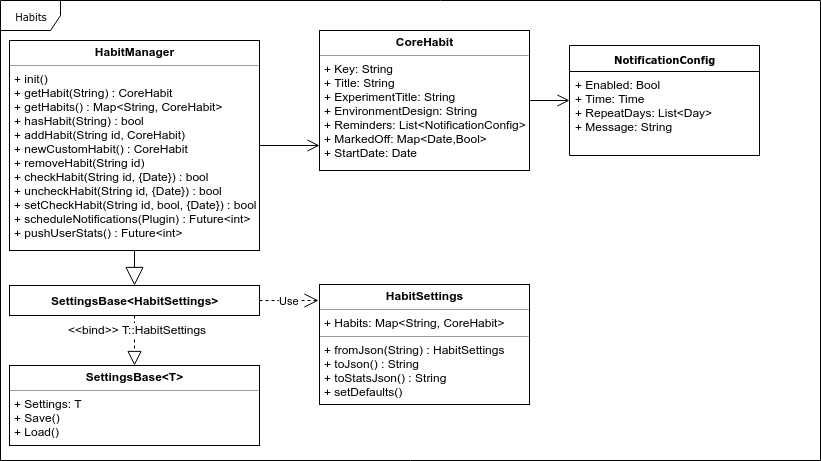

The diagram above was exported from draw.io. Its source (the exported page's mxGraphModel, read from the mxfile embedded in the PNG):
<mxGraphModel dx="1394" dy="728" grid="1" gridSize="10" guides="1" tooltips="1" connect="1" arrows="1" fold="1" page="1" pageScale="1" pageWidth="850" pageHeight="1100" background="#ffffff" math="0" shadow="0">
  <root>
    <mxCell id="0" />
    <mxCell id="1" parent="0" />
    <mxCell id="17acba5748e5396b-1" value="Habits" style="shape=umlFrame;whiteSpace=wrap;html=1;rounded=0;shadow=0;comic=0;labelBackgroundColor=none;strokeColor=#000000;strokeWidth=1;fillColor=#ffffff;fontFamily=Verdana;fontSize=10;fontColor=#000000;align=center;" parent="1" vertex="1">
      <mxGeometry x="21" y="20" width="820" height="460" as="geometry" />
    </mxCell>
    <mxCell id="5d2195bd80daf111-15" value="&lt;p style=&quot;margin: 0px ; margin-top: 4px ; text-align: center&quot;&gt;&lt;b&gt;CoreHabit&lt;/b&gt;&lt;/p&gt;&lt;hr size=&quot;1&quot;&gt;&lt;p style=&quot;margin: 0px ; margin-left: 4px&quot;&gt;+ Key: String&lt;br&gt;+ Title: String&lt;br&gt;+ ExperimentTitle: String&lt;br&gt;+ EnvironmentDesign: String&lt;br&gt;+ Reminders: List&amp;lt;NotificationConfig&amp;gt;&lt;br&gt;+ MarkedOff: Map&amp;lt;Date,Bool&amp;gt;&lt;br&gt;+ StartDate: Date&lt;br&gt;&lt;/p&gt;&lt;p&gt;&lt;br&gt;&lt;/p&gt;" style="verticalAlign=top;align=left;overflow=fill;fontSize=12;fontFamily=Helvetica;html=1;rounded=0;shadow=0;comic=0;labelBackgroundColor=none;strokeColor=#000000;strokeWidth=1;fillColor=#ffffff;" parent="1" vertex="1">
      <mxGeometry x="340" y="50" width="210" height="140" as="geometry" />
    </mxCell>
    <mxCell id="5d2195bd80daf111-25" style="edgeStyle=orthogonalEdgeStyle;rounded=0;html=1;labelBackgroundColor=none;startFill=0;endArrow=open;endFill=0;endSize=10;fontFamily=Verdana;fontSize=10;" parent="1" source="5d2195bd80daf111-19" target="5d2195bd80daf111-15" edge="1">
      <mxGeometry relative="1" as="geometry">
        <Array as="points">
          <mxPoint x="370" y="130" />
          <mxPoint x="370" y="90" />
        </Array>
      </mxGeometry>
    </mxCell>
    <mxCell id="5d2195bd80daf111-19" value="&lt;p style=&quot;margin: 0px ; margin-top: 4px ; text-align: center&quot;&gt;&lt;b&gt;HabitManager&lt;/b&gt;&lt;/p&gt;&lt;hr size=&quot;1&quot;&gt;&lt;p style=&quot;margin: 0px ; margin-left: 4px&quot;&gt;&lt;/p&gt;&lt;p style=&quot;margin: 0px ; margin-left: 4px&quot;&gt;+ init()&lt;/p&gt;&lt;p style=&quot;margin: 0px ; margin-left: 4px&quot;&gt;+ getHabit(String) : CoreHabit&lt;/p&gt;&lt;p style=&quot;margin: 0px ; margin-left: 4px&quot;&gt;+ getHabits() : Map&amp;lt;String, CoreHabit&amp;gt;&lt;/p&gt;&lt;p style=&quot;margin: 0px ; margin-left: 4px&quot;&gt;+ hasHabit(String) : bool&lt;/p&gt;&lt;p style=&quot;margin: 0px ; margin-left: 4px&quot;&gt;+ addHabit(String id, CoreHabit)&lt;/p&gt;&lt;p style=&quot;margin: 0px ; margin-left: 4px&quot;&gt;+ newCustomHabit() : CoreHabit&lt;/p&gt;&lt;p style=&quot;margin: 0px ; margin-left: 4px&quot;&gt;+ removeHabit(String id)&lt;/p&gt;&lt;p style=&quot;margin: 0px ; margin-left: 4px&quot;&gt;+ checkHabit(String id, {Date}) : bool&lt;/p&gt;&lt;p style=&quot;margin: 0px ; margin-left: 4px&quot;&gt;+ uncheckHabit(String id, {Date}) : bool&lt;/p&gt;&lt;p style=&quot;margin: 0px ; margin-left: 4px&quot;&gt;+ setCheckHabit(String id, bool, {Date}) : bool&lt;/p&gt;&lt;p style=&quot;margin: 0px ; margin-left: 4px&quot;&gt;+ scheduleNotifications(Plugin) : Future&amp;lt;int&amp;gt;&lt;/p&gt;&lt;p style=&quot;margin: 0px ; margin-left: 4px&quot;&gt;+ pushUserStats() : Future&amp;lt;int&amp;gt;&lt;/p&gt;" style="verticalAlign=top;align=left;overflow=fill;fontSize=12;fontFamily=Helvetica;html=1;rounded=0;shadow=0;comic=0;labelBackgroundColor=none;strokeColor=#000000;strokeWidth=1;fillColor=#ffffff;" parent="1" vertex="1">
      <mxGeometry x="30" y="60" width="250" height="210" as="geometry" />
    </mxCell>
    <mxCell id="5d2195bd80daf111-5" value="&lt;b&gt;NotificationConfig&lt;/b&gt;" style="swimlane;html=1;fontStyle=0;childLayout=stackLayout;horizontal=1;startSize=26;fillColor=none;horizontalStack=0;resizeParent=1;resizeLast=0;collapsible=1;marginBottom=0;swimlaneFillColor=#ffffff;rounded=0;shadow=0;comic=0;labelBackgroundColor=none;strokeColor=#000000;strokeWidth=1;fontFamily=Verdana;fontSize=10;fontColor=#000000;align=center;" parent="1" vertex="1">
      <mxGeometry x="590" y="65" width="190" height="110" as="geometry" />
    </mxCell>
    <mxCell id="5d2195bd80daf111-6" value="&lt;span&gt;+ Enabled: Bool&lt;/span&gt;&lt;br&gt;&lt;span&gt;+ Time: Time&lt;/span&gt;&lt;br&gt;&lt;span&gt;+ RepeatDays: List&amp;lt;Day&amp;gt;&lt;/span&gt;&lt;br&gt;&lt;span&gt;+ Message: String&lt;br&gt;&lt;br&gt;&lt;/span&gt;" style="text;html=1;strokeColor=none;fillColor=none;align=left;verticalAlign=top;spacingLeft=4;spacingRight=4;whiteSpace=wrap;overflow=hidden;rotatable=0;points=[[0,0.5],[1,0.5]];portConstraint=eastwest;" parent="5d2195bd80daf111-5" vertex="1">
      <mxGeometry y="26" width="190" height="84" as="geometry" />
    </mxCell>
    <mxCell id="2" style="edgeStyle=orthogonalEdgeStyle;rounded=0;html=1;labelBackgroundColor=none;startFill=0;endArrow=open;endFill=0;endSize=10;fontFamily=Verdana;fontSize=10;" parent="1" source="5d2195bd80daf111-15" target="5d2195bd80daf111-5" edge="1">
      <mxGeometry relative="1" as="geometry">
        <Array as="points" />
        <mxPoint x="560" y="330" as="sourcePoint" />
        <mxPoint x="685" y="300" as="targetPoint" />
      </mxGeometry>
    </mxCell>
    <mxCell id="900RqOB61fyW2QEuRg_g-11" value="&lt;p style=&quot;margin: 0px ; margin-top: 4px ; text-align: center&quot;&gt;&lt;b&gt;SettingsBase&amp;lt;T&amp;gt;&lt;/b&gt;&lt;/p&gt;&lt;hr size=&quot;1&quot;&gt;&lt;p style=&quot;margin: 0px ; margin-left: 4px&quot;&gt;+ Settings: T&lt;/p&gt;&lt;p style=&quot;margin: 0px ; margin-left: 4px&quot;&gt;+ Save()&lt;/p&gt;&lt;p style=&quot;margin: 0px ; margin-left: 4px&quot;&gt;+ Load()&lt;/p&gt;" style="verticalAlign=top;align=left;overflow=fill;fontSize=12;fontFamily=Helvetica;html=1;rounded=0;shadow=0;comic=0;labelBackgroundColor=none;strokeColor=#000000;strokeWidth=1;fillColor=#ffffff;" parent="1" vertex="1">
      <mxGeometry x="30" y="385" width="250" height="80" as="geometry" />
    </mxCell>
    <mxCell id="900RqOB61fyW2QEuRg_g-12" value="" style="endArrow=block;endSize=16;endFill=0;exitX=0.5;exitY=1;exitDx=0;exitDy=0;entryX=0.5;entryY=0;entryDx=0;entryDy=0;html=1;" parent="1" source="5d2195bd80daf111-19" target="900RqOB61fyW2QEuRg_g-14" edge="1">
      <mxGeometry x="-0.2727" width="160" relative="1" as="geometry">
        <mxPoint x="290" y="220" as="sourcePoint" />
        <mxPoint x="140" y="200" as="targetPoint" />
        <mxPoint as="offset" />
      </mxGeometry>
    </mxCell>
    <mxCell id="900RqOB61fyW2QEuRg_g-13" value="&lt;p style=&quot;margin: 0px ; margin-top: 4px ; text-align: center&quot;&gt;&lt;b&gt;HabitSettings&lt;/b&gt;&lt;/p&gt;&lt;hr size=&quot;1&quot;&gt;&lt;p style=&quot;margin: 0px ; margin-left: 4px&quot;&gt;+ Habits: Map&amp;lt;String, CoreHabit&amp;gt;&lt;br&gt;&lt;/p&gt;&lt;hr size=&quot;1&quot;&gt;&lt;p style=&quot;margin: 0px ; margin-left: 4px&quot;&gt;+ fromJson(String) : HabitSettings&lt;br&gt;+ toJson() : String&lt;/p&gt;&lt;p style=&quot;margin: 0px ; margin-left: 4px&quot;&gt;+ toStatsJson() : String&lt;/p&gt;&lt;p style=&quot;margin: 0px ; margin-left: 4px&quot;&gt;+ setDefaults()&lt;/p&gt;" style="verticalAlign=top;align=left;overflow=fill;fontSize=12;fontFamily=Helvetica;html=1;rounded=0;shadow=0;comic=0;labelBackgroundColor=none;strokeColor=#000000;strokeWidth=1;fillColor=#ffffff;" parent="1" vertex="1">
      <mxGeometry x="340" y="304" width="210" height="120" as="geometry" />
    </mxCell>
    <mxCell id="900RqOB61fyW2QEuRg_g-14" value="&lt;b&gt;SettingsBase&amp;lt;HabitSettings&amp;gt;&lt;/b&gt;" style="html=1;" parent="1" vertex="1">
      <mxGeometry x="30" y="305" width="250" height="30" as="geometry" />
    </mxCell>
    <mxCell id="900RqOB61fyW2QEuRg_g-16" value="" style="endArrow=block;dashed=1;endFill=0;endSize=12;html=1;exitX=0.5;exitY=1;exitDx=0;exitDy=0;entryX=0.5;entryY=0;entryDx=0;entryDy=0;" parent="1" source="900RqOB61fyW2QEuRg_g-14" target="900RqOB61fyW2QEuRg_g-11" edge="1">
      <mxGeometry width="160" relative="1" as="geometry">
        <mxPoint x="20" y="580" as="sourcePoint" />
        <mxPoint x="140" y="260" as="targetPoint" />
      </mxGeometry>
    </mxCell>
    <mxCell id="900RqOB61fyW2QEuRg_g-23" value="&amp;lt;&amp;lt;bind&amp;gt;&amp;gt; T::HabitSettings" style="text;html=1;resizable=0;points=[];align=center;verticalAlign=middle;labelBackgroundColor=#ffffff;" parent="900RqOB61fyW2QEuRg_g-16" vertex="1" connectable="0">
      <mxGeometry x="-0.4805" y="2" relative="1" as="geometry">
        <mxPoint as="offset" />
      </mxGeometry>
    </mxCell>
    <mxCell id="900RqOB61fyW2QEuRg_g-19" value="Use" style="endArrow=open;endSize=12;dashed=1;html=1;exitX=1;exitY=0.5;exitDx=0;exitDy=0;entryX=-0.005;entryY=0.133;entryDx=0;entryDy=0;entryPerimeter=0;" parent="1" source="900RqOB61fyW2QEuRg_g-14" target="900RqOB61fyW2QEuRg_g-13" edge="1">
      <mxGeometry width="160" relative="1" as="geometry">
        <mxPoint x="20" y="580" as="sourcePoint" />
        <mxPoint x="320" y="219" as="targetPoint" />
      </mxGeometry>
    </mxCell>
  </root>
</mxGraphModel>